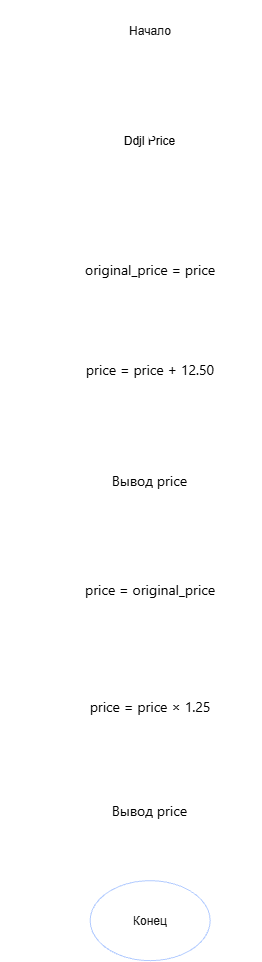

The diagram above was exported from draw.io. Its source (the exported page's mxGraphModel, read from the mxfile embedded in the PNG):
<mxGraphModel dx="1720" dy="960" grid="1" gridSize="10" guides="1" tooltips="1" connect="1" arrows="1" fold="1" page="1" pageScale="1" pageWidth="850" pageHeight="1100" math="0" shadow="0">
  <root>
    <mxCell id="0" />
    <mxCell id="MuJXXsG5dUX8C3rPJcqH-14" parent="0" value="Untitled Layer" />
    <mxCell id="U0-oaKNRkXK6qXY4X_dd-5" edge="1" parent="MuJXXsG5dUX8C3rPJcqH-14" style="edgeStyle=orthogonalEdgeStyle;rounded=0;orthogonalLoop=1;jettySize=auto;html=1;entryX=0.5;entryY=0;entryDx=0;entryDy=0;">
      <mxGeometry relative="1" as="geometry">
        <mxPoint x="399.9999999999998" y="740" as="targetPoint" />
      </mxGeometry>
    </mxCell>
    <mxCell id="U0-oaKNRkXK6qXY4X_dd-23" edge="1" parent="MuJXXsG5dUX8C3rPJcqH-14" source="U0-oaKNRkXK6qXY4X_dd-14" style="edgeStyle=orthogonalEdgeStyle;rounded=0;orthogonalLoop=1;jettySize=auto;html=1;exitX=0.5;exitY=1;exitDx=0;exitDy=0;entryX=0.5;entryY=0;entryDx=0;entryDy=0;" target="U0-oaKNRkXK6qXY4X_dd-16">
      <mxGeometry relative="1" as="geometry" />
    </mxCell>
    <mxCell id="U0-oaKNRkXK6qXY4X_dd-14" parent="MuJXXsG5dUX8C3rPJcqH-14" style="shape=parallelogram;perimeter=parallelogramPerimeter;whiteSpace=wrap;html=1;shapeInside=1;fixedSize=1;fillColor=light-dark(#FFFFFF,#FFFFFF);fontColor=light-dark(#000000,#000000);" value="&lt;span style=&quot;&quot;&gt;Ddjl Price&lt;/span&gt;" vertex="1">
      <mxGeometry height="60" width="165" x="247.5" y="290" as="geometry" />
    </mxCell>
    <mxCell id="U0-oaKNRkXK6qXY4X_dd-24" edge="1" parent="MuJXXsG5dUX8C3rPJcqH-14" source="U0-oaKNRkXK6qXY4X_dd-16" style="edgeStyle=orthogonalEdgeStyle;rounded=0;orthogonalLoop=1;jettySize=auto;html=1;exitX=0.5;exitY=1;exitDx=0;exitDy=0;entryX=0.5;entryY=0;entryDx=0;entryDy=0;" target="U0-oaKNRkXK6qXY4X_dd-17">
      <mxGeometry relative="1" as="geometry" />
    </mxCell>
    <mxCell id="U0-oaKNRkXK6qXY4X_dd-16" parent="MuJXXsG5dUX8C3rPJcqH-14" style="rounded=0;whiteSpace=wrap;html=1;fillColor=light-dark(#FFFFFF,#FFFFFF);fontColor=light-dark(#000000,#000000);" value="&lt;span style=&quot;font-family: -apple-system, &amp;quot;Segoe UI&amp;quot;, Roboto, sans-serif; font-size: 14px; text-align: start; white-space: nowrap;&quot;&gt;original_price = price&lt;/span&gt;" vertex="1">
      <mxGeometry height="60" width="210" x="225" y="420" as="geometry" />
    </mxCell>
    <mxCell id="U0-oaKNRkXK6qXY4X_dd-25" edge="1" parent="MuJXXsG5dUX8C3rPJcqH-14" source="U0-oaKNRkXK6qXY4X_dd-17" style="edgeStyle=orthogonalEdgeStyle;rounded=0;orthogonalLoop=1;jettySize=auto;html=1;exitX=0.5;exitY=1;exitDx=0;exitDy=0;entryX=0.5;entryY=0;entryDx=0;entryDy=0;" target="U0-oaKNRkXK6qXY4X_dd-19">
      <mxGeometry relative="1" as="geometry" />
    </mxCell>
    <mxCell id="U0-oaKNRkXK6qXY4X_dd-17" parent="MuJXXsG5dUX8C3rPJcqH-14" style="rounded=0;whiteSpace=wrap;html=1;fillColor=light-dark(#FFFFFF,#FFFFFF);fontColor=light-dark(#000000,#000000);" value="&lt;span style=&quot;font-family: -apple-system, &amp;quot;Segoe UI&amp;quot;, Roboto, sans-serif; font-size: 14px; text-align: start; white-space: nowrap;&quot;&gt;price = price + 12.50&lt;/span&gt;" vertex="1">
      <mxGeometry height="60" width="190" x="235" y="520" as="geometry" />
    </mxCell>
    <mxCell id="U0-oaKNRkXK6qXY4X_dd-26" edge="1" parent="MuJXXsG5dUX8C3rPJcqH-14" source="U0-oaKNRkXK6qXY4X_dd-19" style="edgeStyle=orthogonalEdgeStyle;rounded=0;orthogonalLoop=1;jettySize=auto;html=1;exitX=0.5;exitY=1;exitDx=0;exitDy=0;entryX=0.5;entryY=0;entryDx=0;entryDy=0;" target="U0-oaKNRkXK6qXY4X_dd-20">
      <mxGeometry relative="1" as="geometry" />
    </mxCell>
    <mxCell id="U0-oaKNRkXK6qXY4X_dd-19" parent="MuJXXsG5dUX8C3rPJcqH-14" style="shape=parallelogram;perimeter=parallelogramPerimeter;whiteSpace=wrap;html=1;shapeInside=1;fixedSize=1;fillColor=light-dark(#FFFFFF,#FFFFFF);fontColor=light-dark(#000000,#000000);" value="&lt;span style=&quot;font-family: -apple-system, &amp;quot;Segoe UI&amp;quot;, Roboto, sans-serif; font-size: 14px; text-align: start; white-space: nowrap;&quot;&gt;Вывод price&lt;/span&gt;" vertex="1">
      <mxGeometry height="60" width="165" x="247.5" y="630" as="geometry" />
    </mxCell>
    <mxCell id="U0-oaKNRkXK6qXY4X_dd-27" edge="1" parent="MuJXXsG5dUX8C3rPJcqH-14" source="U0-oaKNRkXK6qXY4X_dd-20" style="edgeStyle=orthogonalEdgeStyle;rounded=0;orthogonalLoop=1;jettySize=auto;html=1;entryX=0.5;entryY=0;entryDx=0;entryDy=0;" target="U0-oaKNRkXK6qXY4X_dd-21">
      <mxGeometry relative="1" as="geometry" />
    </mxCell>
    <mxCell id="U0-oaKNRkXK6qXY4X_dd-20" parent="MuJXXsG5dUX8C3rPJcqH-14" style="rounded=0;whiteSpace=wrap;html=1;fillColor=light-dark(#FFFFFF,#FFFFFF);fontColor=light-dark(#000000,#000000);" value="&lt;span style=&quot;font-family: -apple-system, &amp;quot;Segoe UI&amp;quot;, Roboto, sans-serif; font-size: 14px; text-align: start; white-space: nowrap;&quot;&gt;price = original_price&lt;/span&gt;" vertex="1">
      <mxGeometry height="60" width="220" x="220" y="740" as="geometry" />
    </mxCell>
    <mxCell id="U0-oaKNRkXK6qXY4X_dd-28" edge="1" parent="MuJXXsG5dUX8C3rPJcqH-14" source="U0-oaKNRkXK6qXY4X_dd-21" style="edgeStyle=orthogonalEdgeStyle;rounded=0;orthogonalLoop=1;jettySize=auto;html=1;" target="U0-oaKNRkXK6qXY4X_dd-22">
      <mxGeometry relative="1" as="geometry" />
    </mxCell>
    <mxCell id="U0-oaKNRkXK6qXY4X_dd-21" parent="MuJXXsG5dUX8C3rPJcqH-14" style="rounded=0;whiteSpace=wrap;html=1;fillColor=light-dark(#FFFFFF,#FFFFFF);fontColor=light-dark(#000000,#000000);" value="&lt;br style=&quot;&quot;&gt;&lt;span style=&quot;white-space: nowrap; font-family: -apple-system, &amp;quot;Segoe UI&amp;quot;, Roboto, sans-serif; font-size: 14px; text-align: start;&quot;&gt;price = price × 1.25&lt;/span&gt;" vertex="1">
      <mxGeometry height="60" width="210" x="225" y="850" as="geometry" />
    </mxCell>
    <mxCell id="U0-oaKNRkXK6qXY4X_dd-29" edge="1" parent="MuJXXsG5dUX8C3rPJcqH-14" source="U0-oaKNRkXK6qXY4X_dd-22" style="edgeStyle=orthogonalEdgeStyle;rounded=0;orthogonalLoop=1;jettySize=auto;html=1;entryX=0.5;entryY=0;entryDx=0;entryDy=0;" target="MuJXXsG5dUX8C3rPJcqH-6">
      <mxGeometry relative="1" as="geometry" />
    </mxCell>
    <mxCell id="U0-oaKNRkXK6qXY4X_dd-22" parent="MuJXXsG5dUX8C3rPJcqH-14" style="shape=parallelogram;perimeter=parallelogramPerimeter;whiteSpace=wrap;html=1;shapeInside=1;fixedSize=1;fillColor=light-dark(#FFFFFF,#FFFFFF);fontColor=light-dark(#000000,#000000);" value="&lt;span style=&quot;font-family: -apple-system, &amp;quot;Segoe UI&amp;quot;, Roboto, sans-serif; font-size: 14px; text-align: start; white-space: nowrap;&quot;&gt;Вывод price&lt;/span&gt;" vertex="1">
      <mxGeometry height="60" width="165" x="247.5" y="960" as="geometry" />
    </mxCell>
    <mxCell id="U0-oaKNRkXK6qXY4X_dd-30" edge="1" parent="MuJXXsG5dUX8C3rPJcqH-14" source="MuJXXsG5dUX8C3rPJcqH-1" style="edgeStyle=orthogonalEdgeStyle;rounded=0;orthogonalLoop=1;jettySize=auto;html=1;entryX=0.5;entryY=0.5;entryDx=0;entryDy=0;entryPerimeter=0;" target="U0-oaKNRkXK6qXY4X_dd-14">
      <mxGeometry relative="1" as="geometry" />
    </mxCell>
    <mxCell id="1" parent="0" />
    <mxCell id="MuJXXsG5dUX8C3rPJcqH-1" parent="1" style="ellipse;whiteSpace=wrap;html=1;shapeInside=1;labelBackgroundColor=none;fillColor=light-dark(#0050EF,#FFFFFF);strokeColor=light-dark(#001DBC,#FFFFFF);fontColor=#ffffff;" value="Начало" vertex="1">
      <mxGeometry height="60" width="120" x="270" y="180" as="geometry" />
    </mxCell>
    <mxCell id="U0-oaKNRkXK6qXY4X_dd-2" edge="1" parent="1" style="edgeStyle=orthogonalEdgeStyle;rounded=0;orthogonalLoop=1;jettySize=auto;html=1;entryX=0.5;entryY=0;entryDx=0;entryDy=0;">
      <mxGeometry relative="1" as="geometry">
        <mxPoint x="399.9999999999998" y="430" as="targetPoint" />
      </mxGeometry>
    </mxCell>
    <mxCell id="U0-oaKNRkXK6qXY4X_dd-3" edge="1" parent="1" style="edgeStyle=orthogonalEdgeStyle;rounded=0;orthogonalLoop=1;jettySize=auto;html=1;exitX=0.5;exitY=1;exitDx=0;exitDy=0;entryX=0.5;entryY=0;entryDx=0;entryDy=0;">
      <mxGeometry relative="1" as="geometry">
        <mxPoint x="399.9999999999998" y="530" as="targetPoint" />
      </mxGeometry>
    </mxCell>
    <mxCell id="MuJXXsG5dUX8C3rPJcqH-13" edge="1" parent="1" style="edgeStyle=orthogonalEdgeStyle;rounded=0;orthogonalLoop=1;jettySize=auto;html=1;strokeWidth=6;exitX=0.5;exitY=1;exitDx=0;exitDy=0;labelBackgroundColor=none;strokeColor=#23445D;fontColor=default;" value="">
      <mxGeometry relative="1" as="geometry">
        <mxPoint x="189.99999999999977" y="580" as="sourcePoint" />
        <mxPoint x="189.99999999999977" y="580" as="targetPoint" />
      </mxGeometry>
    </mxCell>
    <mxCell id="MuJXXsG5dUX8C3rPJcqH-6" parent="1" style="ellipse;whiteSpace=wrap;html=1;shapeInside=1;labelBackgroundColor=none;fillColor=light-dark(#0050EF,#FFFFFF);strokeColor=#001DBC;fontColor=#ffffff;" value="Конец" vertex="1">
      <mxGeometry height="80" width="120" x="270" y="1060" as="geometry" />
    </mxCell>
  </root>
</mxGraphModel>